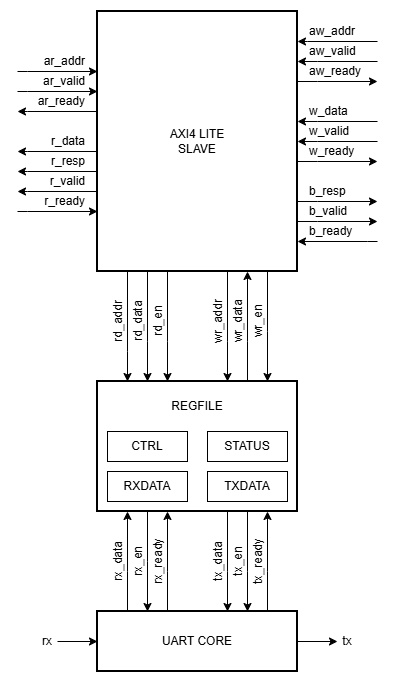

The diagram above was exported from draw.io. Its source (the exported page's mxGraphModel, read from the mxfile embedded in the PNG):
<mxGraphModel dx="1665" dy="785" grid="1" gridSize="10" guides="1" tooltips="1" connect="1" arrows="1" fold="1" page="1" pageScale="1" pageWidth="827" pageHeight="1169" math="0" shadow="0">
  <root>
    <mxCell id="0" />
    <mxCell id="1" parent="0" />
    <mxCell id="PpE6tgDkv7Mu7mqJtWQI-6" edge="1" parent="1" source="PpE6tgDkv7Mu7mqJtWQI-1" style="edgeStyle=orthogonalEdgeStyle;rounded=0;orthogonalLoop=1;jettySize=auto;html=1;" target="PpE6tgDkv7Mu7mqJtWQI-2">
      <mxGeometry relative="1" as="geometry">
        <Array as="points">
          <mxPoint x="150" y="600" />
          <mxPoint x="150" y="600" />
        </Array>
      </mxGeometry>
    </mxCell>
    <mxCell id="PpE6tgDkv7Mu7mqJtWQI-8" edge="1" parent="1" source="PpE6tgDkv7Mu7mqJtWQI-1" style="edgeStyle=orthogonalEdgeStyle;rounded=0;orthogonalLoop=1;jettySize=auto;html=1;" target="PpE6tgDkv7Mu7mqJtWQI-2">
      <mxGeometry relative="1" as="geometry">
        <Array as="points">
          <mxPoint x="190" y="600" />
          <mxPoint x="190" y="600" />
        </Array>
      </mxGeometry>
    </mxCell>
    <mxCell id="PpE6tgDkv7Mu7mqJtWQI-9" edge="1" parent="1" source="PpE6tgDkv7Mu7mqJtWQI-1" style="edgeStyle=orthogonalEdgeStyle;rounded=0;orthogonalLoop=1;jettySize=auto;html=1;" target="PpE6tgDkv7Mu7mqJtWQI-2">
      <mxGeometry relative="1" as="geometry">
        <Array as="points">
          <mxPoint x="290" y="600" />
          <mxPoint x="290" y="600" />
        </Array>
      </mxGeometry>
    </mxCell>
    <mxCell id="PpE6tgDkv7Mu7mqJtWQI-31" edge="1" parent="1" source="PpE6tgDkv7Mu7mqJtWQI-1" style="edgeStyle=orthogonalEdgeStyle;rounded=0;orthogonalLoop=1;jettySize=auto;html=1;">
      <mxGeometry relative="1" as="geometry">
        <mxPoint x="360" y="670" as="targetPoint" />
      </mxGeometry>
    </mxCell>
    <mxCell id="PpE6tgDkv7Mu7mqJtWQI-32" edge="1" parent="1" source="PpE6tgDkv7Mu7mqJtWQI-1" style="edgeStyle=orthogonalEdgeStyle;rounded=0;orthogonalLoop=1;jettySize=auto;html=1;startArrow=classic;startFill=1;endArrow=none;endFill=0;">
      <mxGeometry relative="1" as="geometry">
        <mxPoint x="80" y="670" as="targetPoint" />
      </mxGeometry>
    </mxCell>
    <mxCell id="PpE6tgDkv7Mu7mqJtWQI-1" parent="1" style="rounded=0;whiteSpace=wrap;html=1;strokeWidth=2;" value="UART CORE" vertex="1">
      <mxGeometry height="60" width="200" x="120" y="640" as="geometry" />
    </mxCell>
    <mxCell id="PpE6tgDkv7Mu7mqJtWQI-7" edge="1" parent="1" source="PpE6tgDkv7Mu7mqJtWQI-2" style="edgeStyle=orthogonalEdgeStyle;rounded=0;orthogonalLoop=1;jettySize=auto;html=1;" target="PpE6tgDkv7Mu7mqJtWQI-1">
      <mxGeometry relative="1" as="geometry">
        <Array as="points">
          <mxPoint x="170" y="590" />
          <mxPoint x="170" y="590" />
        </Array>
      </mxGeometry>
    </mxCell>
    <mxCell id="PpE6tgDkv7Mu7mqJtWQI-10" edge="1" parent="1" source="PpE6tgDkv7Mu7mqJtWQI-2" style="edgeStyle=orthogonalEdgeStyle;rounded=0;orthogonalLoop=1;jettySize=auto;html=1;" target="PpE6tgDkv7Mu7mqJtWQI-1">
      <mxGeometry relative="1" as="geometry">
        <Array as="points">
          <mxPoint x="270" y="600" />
          <mxPoint x="270" y="600" />
        </Array>
      </mxGeometry>
    </mxCell>
    <mxCell id="PpE6tgDkv7Mu7mqJtWQI-11" edge="1" parent="1" source="PpE6tgDkv7Mu7mqJtWQI-2" style="edgeStyle=orthogonalEdgeStyle;rounded=0;orthogonalLoop=1;jettySize=auto;html=1;" target="PpE6tgDkv7Mu7mqJtWQI-1">
      <mxGeometry relative="1" as="geometry">
        <Array as="points">
          <mxPoint x="250" y="600" />
          <mxPoint x="250" y="600" />
        </Array>
      </mxGeometry>
    </mxCell>
    <mxCell id="PpE6tgDkv7Mu7mqJtWQI-22" edge="1" parent="1" source="PpE6tgDkv7Mu7mqJtWQI-2" style="edgeStyle=orthogonalEdgeStyle;rounded=0;orthogonalLoop=1;jettySize=auto;html=1;" target="PpE6tgDkv7Mu7mqJtWQI-3">
      <mxGeometry relative="1" as="geometry">
        <Array as="points">
          <mxPoint x="270" y="370" />
          <mxPoint x="270" y="370" />
        </Array>
      </mxGeometry>
    </mxCell>
    <mxCell id="PpE6tgDkv7Mu7mqJtWQI-2" parent="1" style="rounded=0;whiteSpace=wrap;html=1;strokeWidth=2;fillColor=none;" value="" vertex="1">
      <mxGeometry height="130" width="200" x="120" y="410" as="geometry" />
    </mxCell>
    <mxCell id="PpE6tgDkv7Mu7mqJtWQI-18" edge="1" parent="1" source="PpE6tgDkv7Mu7mqJtWQI-3" style="edgeStyle=orthogonalEdgeStyle;rounded=0;orthogonalLoop=1;jettySize=auto;html=1;" target="PpE6tgDkv7Mu7mqJtWQI-2">
      <mxGeometry relative="1" as="geometry">
        <Array as="points">
          <mxPoint x="150" y="380" />
          <mxPoint x="150" y="380" />
        </Array>
      </mxGeometry>
    </mxCell>
    <mxCell id="PpE6tgDkv7Mu7mqJtWQI-19" edge="1" parent="1" source="PpE6tgDkv7Mu7mqJtWQI-3" style="edgeStyle=orthogonalEdgeStyle;rounded=0;orthogonalLoop=1;jettySize=auto;html=1;" target="PpE6tgDkv7Mu7mqJtWQI-2">
      <mxGeometry relative="1" as="geometry">
        <Array as="points">
          <mxPoint x="170" y="370" />
          <mxPoint x="170" y="370" />
        </Array>
      </mxGeometry>
    </mxCell>
    <mxCell id="PpE6tgDkv7Mu7mqJtWQI-20" edge="1" parent="1" source="PpE6tgDkv7Mu7mqJtWQI-3" style="edgeStyle=orthogonalEdgeStyle;rounded=0;orthogonalLoop=1;jettySize=auto;html=1;" target="PpE6tgDkv7Mu7mqJtWQI-2">
      <mxGeometry relative="1" as="geometry">
        <Array as="points">
          <mxPoint x="190" y="370" />
          <mxPoint x="190" y="370" />
        </Array>
      </mxGeometry>
    </mxCell>
    <mxCell id="PpE6tgDkv7Mu7mqJtWQI-21" edge="1" parent="1" source="PpE6tgDkv7Mu7mqJtWQI-3" style="edgeStyle=orthogonalEdgeStyle;rounded=0;orthogonalLoop=1;jettySize=auto;html=1;" target="PpE6tgDkv7Mu7mqJtWQI-2">
      <mxGeometry relative="1" as="geometry">
        <Array as="points">
          <mxPoint x="250" y="370" />
          <mxPoint x="250" y="370" />
        </Array>
      </mxGeometry>
    </mxCell>
    <mxCell id="PpE6tgDkv7Mu7mqJtWQI-23" edge="1" parent="1" source="PpE6tgDkv7Mu7mqJtWQI-3" style="edgeStyle=orthogonalEdgeStyle;rounded=0;orthogonalLoop=1;jettySize=auto;html=1;" target="PpE6tgDkv7Mu7mqJtWQI-2">
      <mxGeometry relative="1" as="geometry">
        <Array as="points">
          <mxPoint x="290" y="360" />
          <mxPoint x="290" y="360" />
        </Array>
      </mxGeometry>
    </mxCell>
    <mxCell id="PpE6tgDkv7Mu7mqJtWQI-35" edge="1" parent="1" source="PpE6tgDkv7Mu7mqJtWQI-3" style="edgeStyle=orthogonalEdgeStyle;rounded=0;orthogonalLoop=1;jettySize=auto;html=1;endArrow=none;endFill=0;startArrow=classic;startFill=1;">
      <mxGeometry relative="1" as="geometry">
        <Array as="points">
          <mxPoint x="390" y="270" />
        </Array>
        <mxPoint x="400" y="270" as="targetPoint" />
      </mxGeometry>
    </mxCell>
    <mxCell id="PpE6tgDkv7Mu7mqJtWQI-36" edge="1" parent="1" source="PpE6tgDkv7Mu7mqJtWQI-3" style="edgeStyle=orthogonalEdgeStyle;rounded=0;orthogonalLoop=1;jettySize=auto;html=1;">
      <mxGeometry relative="1" as="geometry">
        <Array as="points">
          <mxPoint x="340" y="250" />
          <mxPoint x="340" y="250" />
        </Array>
        <mxPoint x="400" y="250" as="targetPoint" />
      </mxGeometry>
    </mxCell>
    <mxCell id="PpE6tgDkv7Mu7mqJtWQI-37" edge="1" parent="1" source="PpE6tgDkv7Mu7mqJtWQI-3" style="edgeStyle=orthogonalEdgeStyle;rounded=0;orthogonalLoop=1;jettySize=auto;html=1;">
      <mxGeometry relative="1" as="geometry">
        <Array as="points">
          <mxPoint x="340" y="230" />
          <mxPoint x="340" y="230" />
        </Array>
        <mxPoint x="400" y="230" as="targetPoint" />
      </mxGeometry>
    </mxCell>
    <mxCell id="PpE6tgDkv7Mu7mqJtWQI-39" edge="1" parent="1" source="PpE6tgDkv7Mu7mqJtWQI-3" style="edgeStyle=orthogonalEdgeStyle;rounded=0;orthogonalLoop=1;jettySize=auto;html=1;">
      <mxGeometry relative="1" as="geometry">
        <Array as="points">
          <mxPoint x="340" y="190" />
          <mxPoint x="340" y="190" />
        </Array>
        <mxPoint x="400" y="190" as="targetPoint" />
      </mxGeometry>
    </mxCell>
    <mxCell id="PpE6tgDkv7Mu7mqJtWQI-40" edge="1" parent="1" source="PpE6tgDkv7Mu7mqJtWQI-3" style="edgeStyle=orthogonalEdgeStyle;rounded=0;orthogonalLoop=1;jettySize=auto;html=1;startArrow=classic;startFill=1;endArrow=none;endFill=0;">
      <mxGeometry relative="1" as="geometry">
        <Array as="points">
          <mxPoint x="340" y="170" />
          <mxPoint x="340" y="170" />
        </Array>
        <mxPoint x="400" y="170" as="targetPoint" />
      </mxGeometry>
    </mxCell>
    <mxCell id="PpE6tgDkv7Mu7mqJtWQI-41" edge="1" parent="1" source="PpE6tgDkv7Mu7mqJtWQI-3" style="edgeStyle=orthogonalEdgeStyle;rounded=0;orthogonalLoop=1;jettySize=auto;html=1;startArrow=classic;startFill=1;endArrow=none;endFill=0;">
      <mxGeometry relative="1" as="geometry">
        <Array as="points">
          <mxPoint x="340" y="150" />
          <mxPoint x="340" y="150" />
        </Array>
        <mxPoint x="400" y="150" as="targetPoint" />
      </mxGeometry>
    </mxCell>
    <mxCell id="PpE6tgDkv7Mu7mqJtWQI-42" edge="1" parent="1" source="PpE6tgDkv7Mu7mqJtWQI-3" style="edgeStyle=orthogonalEdgeStyle;rounded=0;orthogonalLoop=1;jettySize=auto;html=1;">
      <mxGeometry relative="1" as="geometry">
        <Array as="points">
          <mxPoint x="340" y="110" />
          <mxPoint x="340" y="110" />
        </Array>
        <mxPoint x="400" y="110" as="targetPoint" />
      </mxGeometry>
    </mxCell>
    <mxCell id="PpE6tgDkv7Mu7mqJtWQI-43" edge="1" parent="1" source="PpE6tgDkv7Mu7mqJtWQI-3" style="edgeStyle=orthogonalEdgeStyle;rounded=0;orthogonalLoop=1;jettySize=auto;html=1;startArrow=classic;startFill=1;endArrow=none;endFill=0;">
      <mxGeometry relative="1" as="geometry">
        <Array as="points">
          <mxPoint x="340" y="90" />
          <mxPoint x="340" y="90" />
        </Array>
        <mxPoint x="400" y="90" as="targetPoint" />
      </mxGeometry>
    </mxCell>
    <mxCell id="PpE6tgDkv7Mu7mqJtWQI-44" edge="1" parent="1" source="PpE6tgDkv7Mu7mqJtWQI-3" style="edgeStyle=orthogonalEdgeStyle;rounded=0;orthogonalLoop=1;jettySize=auto;html=1;startArrow=classic;startFill=1;endArrow=none;endFill=0;">
      <mxGeometry relative="1" as="geometry">
        <Array as="points">
          <mxPoint x="330" y="70" />
          <mxPoint x="330" y="70" />
        </Array>
        <mxPoint x="400" y="70" as="targetPoint" />
      </mxGeometry>
    </mxCell>
    <mxCell id="PpE6tgDkv7Mu7mqJtWQI-45" edge="1" parent="1" source="PpE6tgDkv7Mu7mqJtWQI-3" style="edgeStyle=orthogonalEdgeStyle;rounded=0;orthogonalLoop=1;jettySize=auto;html=1;startArrow=classic;startFill=1;endArrow=none;endFill=0;">
      <mxGeometry relative="1" as="geometry">
        <Array as="points">
          <mxPoint x="50" y="240" />
        </Array>
        <mxPoint x="40" y="240" as="targetPoint" />
      </mxGeometry>
    </mxCell>
    <mxCell id="PpE6tgDkv7Mu7mqJtWQI-46" edge="1" parent="1" source="PpE6tgDkv7Mu7mqJtWQI-3" style="edgeStyle=orthogonalEdgeStyle;rounded=0;orthogonalLoop=1;jettySize=auto;html=1;">
      <mxGeometry relative="1" as="geometry">
        <Array as="points">
          <mxPoint x="50" y="220" />
        </Array>
        <mxPoint x="40" y="220" as="targetPoint" />
      </mxGeometry>
    </mxCell>
    <mxCell id="PpE6tgDkv7Mu7mqJtWQI-47" edge="1" parent="1" source="PpE6tgDkv7Mu7mqJtWQI-3" style="edgeStyle=orthogonalEdgeStyle;rounded=0;orthogonalLoop=1;jettySize=auto;html=1;">
      <mxGeometry relative="1" as="geometry">
        <Array as="points">
          <mxPoint x="50" y="200" />
        </Array>
        <mxPoint x="40" y="200" as="targetPoint" />
      </mxGeometry>
    </mxCell>
    <mxCell id="PpE6tgDkv7Mu7mqJtWQI-48" edge="1" parent="1" source="PpE6tgDkv7Mu7mqJtWQI-3" style="edgeStyle=orthogonalEdgeStyle;rounded=0;orthogonalLoop=1;jettySize=auto;html=1;">
      <mxGeometry relative="1" as="geometry">
        <Array as="points">
          <mxPoint x="50" y="180" />
        </Array>
        <mxPoint x="40" y="180" as="targetPoint" />
      </mxGeometry>
    </mxCell>
    <mxCell id="PpE6tgDkv7Mu7mqJtWQI-49" edge="1" parent="1" source="PpE6tgDkv7Mu7mqJtWQI-3" style="edgeStyle=orthogonalEdgeStyle;rounded=0;orthogonalLoop=1;jettySize=auto;html=1;">
      <mxGeometry relative="1" as="geometry">
        <Array as="points">
          <mxPoint x="50" y="140" />
        </Array>
        <mxPoint x="40" y="140" as="targetPoint" />
      </mxGeometry>
    </mxCell>
    <mxCell id="PpE6tgDkv7Mu7mqJtWQI-50" edge="1" parent="1" source="PpE6tgDkv7Mu7mqJtWQI-3" style="edgeStyle=orthogonalEdgeStyle;rounded=0;orthogonalLoop=1;jettySize=auto;html=1;startArrow=classic;startFill=1;endArrow=none;endFill=0;">
      <mxGeometry relative="1" as="geometry">
        <Array as="points">
          <mxPoint x="50" y="120" />
        </Array>
        <mxPoint x="40" y="120" as="targetPoint" />
      </mxGeometry>
    </mxCell>
    <mxCell id="PpE6tgDkv7Mu7mqJtWQI-51" edge="1" parent="1" source="PpE6tgDkv7Mu7mqJtWQI-3" style="edgeStyle=orthogonalEdgeStyle;rounded=0;orthogonalLoop=1;jettySize=auto;html=1;startArrow=classic;startFill=1;endArrow=none;endFill=0;">
      <mxGeometry relative="1" as="geometry">
        <Array as="points">
          <mxPoint x="50" y="100" />
        </Array>
        <mxPoint x="40" y="100" as="targetPoint" />
      </mxGeometry>
    </mxCell>
    <mxCell id="PpE6tgDkv7Mu7mqJtWQI-3" parent="1" style="rounded=0;whiteSpace=wrap;html=1;strokeWidth=2;" value="AXI4 LITE&lt;div&gt;SLAVE&lt;/div&gt;" vertex="1">
      <mxGeometry height="260" width="200" x="120" y="40" as="geometry" />
    </mxCell>
    <mxCell id="PpE6tgDkv7Mu7mqJtWQI-12" parent="1" style="text;html=1;whiteSpace=wrap;strokeColor=none;fillColor=none;align=center;verticalAlign=middle;rounded=0;rotation=-90;" value="rx_data" vertex="1">
      <mxGeometry height="20" width="50" x="116" y="580" as="geometry" />
    </mxCell>
    <mxCell id="PpE6tgDkv7Mu7mqJtWQI-13" parent="1" style="text;html=1;whiteSpace=wrap;strokeColor=none;fillColor=none;align=center;verticalAlign=middle;rounded=0;rotation=-90;" value="rx_en" vertex="1">
      <mxGeometry height="20" width="50" x="136" y="580" as="geometry" />
    </mxCell>
    <mxCell id="PpE6tgDkv7Mu7mqJtWQI-14" parent="1" style="text;html=1;whiteSpace=wrap;strokeColor=none;fillColor=none;align=center;verticalAlign=middle;rounded=0;rotation=-90;" value="rx_ready" vertex="1">
      <mxGeometry height="20" width="50" x="156" y="580" as="geometry" />
    </mxCell>
    <mxCell id="PpE6tgDkv7Mu7mqJtWQI-15" parent="1" style="text;html=1;whiteSpace=wrap;strokeColor=none;fillColor=none;align=center;verticalAlign=middle;rounded=0;rotation=-90;" value="tx_data" vertex="1">
      <mxGeometry height="20" width="50" x="216" y="580" as="geometry" />
    </mxCell>
    <mxCell id="PpE6tgDkv7Mu7mqJtWQI-16" parent="1" style="text;html=1;whiteSpace=wrap;strokeColor=none;fillColor=none;align=center;verticalAlign=middle;rounded=0;rotation=-90;" value="tx_en" vertex="1">
      <mxGeometry height="20" width="50" x="236" y="580" as="geometry" />
    </mxCell>
    <mxCell id="PpE6tgDkv7Mu7mqJtWQI-17" parent="1" style="text;html=1;whiteSpace=wrap;strokeColor=none;fillColor=none;align=center;verticalAlign=middle;rounded=0;rotation=-90;" value="tx_ready" vertex="1">
      <mxGeometry height="20" width="50" x="256" y="580" as="geometry" />
    </mxCell>
    <mxCell id="PpE6tgDkv7Mu7mqJtWQI-24" parent="1" style="text;html=1;whiteSpace=wrap;strokeColor=none;fillColor=none;align=center;verticalAlign=middle;rounded=0;rotation=-90;" value="rd_addr" vertex="1">
      <mxGeometry height="20" width="50" x="116" y="340" as="geometry" />
    </mxCell>
    <mxCell id="PpE6tgDkv7Mu7mqJtWQI-25" parent="1" style="text;html=1;whiteSpace=wrap;strokeColor=none;fillColor=none;align=center;verticalAlign=middle;rounded=0;rotation=-90;" value="rd_data" vertex="1">
      <mxGeometry height="20" width="50" x="136" y="340" as="geometry" />
    </mxCell>
    <mxCell id="PpE6tgDkv7Mu7mqJtWQI-26" parent="1" style="text;html=1;whiteSpace=wrap;strokeColor=none;fillColor=none;align=center;verticalAlign=middle;rounded=0;rotation=-90;" value="rd_en" vertex="1">
      <mxGeometry height="20" width="50" x="156" y="340" as="geometry" />
    </mxCell>
    <mxCell id="PpE6tgDkv7Mu7mqJtWQI-27" parent="1" style="text;html=1;whiteSpace=wrap;strokeColor=none;fillColor=none;align=center;verticalAlign=middle;rounded=0;rotation=-90;" value="wr_addr" vertex="1">
      <mxGeometry height="20" width="50" x="216" y="340" as="geometry" />
    </mxCell>
    <mxCell id="PpE6tgDkv7Mu7mqJtWQI-28" parent="1" style="text;html=1;whiteSpace=wrap;strokeColor=none;fillColor=none;align=center;verticalAlign=middle;rounded=0;rotation=-90;" value="wr_data" vertex="1">
      <mxGeometry height="20" width="50" x="236" y="340" as="geometry" />
    </mxCell>
    <mxCell id="PpE6tgDkv7Mu7mqJtWQI-29" parent="1" style="text;html=1;whiteSpace=wrap;strokeColor=none;fillColor=none;align=center;verticalAlign=middle;rounded=0;rotation=-90;" value="wr_en" vertex="1">
      <mxGeometry height="20" width="50" x="256" y="340" as="geometry" />
    </mxCell>
    <mxCell id="PpE6tgDkv7Mu7mqJtWQI-33" parent="1" style="text;html=1;whiteSpace=wrap;strokeColor=none;fillColor=none;align=center;verticalAlign=middle;rounded=0;" value="rx" vertex="1">
      <mxGeometry height="20" width="20" x="60" y="660" as="geometry" />
    </mxCell>
    <mxCell id="PpE6tgDkv7Mu7mqJtWQI-34" parent="1" style="text;html=1;whiteSpace=wrap;strokeColor=none;fillColor=none;align=center;verticalAlign=middle;rounded=0;" value="tx" vertex="1">
      <mxGeometry height="20" width="20" x="360" y="660" as="geometry" />
    </mxCell>
    <mxCell id="PpE6tgDkv7Mu7mqJtWQI-52" parent="1" style="text;html=1;whiteSpace=wrap;strokeColor=none;fillColor=none;align=right;verticalAlign=middle;rounded=0;rotation=0;" value="ar_addr" vertex="1">
      <mxGeometry height="20" width="50" x="60" y="80" as="geometry" />
    </mxCell>
    <mxCell id="PpE6tgDkv7Mu7mqJtWQI-53" parent="1" style="text;html=1;whiteSpace=wrap;strokeColor=none;fillColor=none;align=right;verticalAlign=middle;rounded=0;rotation=0;" value="ar_valid" vertex="1">
      <mxGeometry height="20" width="50" x="60" y="100" as="geometry" />
    </mxCell>
    <mxCell id="PpE6tgDkv7Mu7mqJtWQI-54" parent="1" style="text;html=1;whiteSpace=wrap;strokeColor=none;fillColor=none;align=right;verticalAlign=middle;rounded=0;rotation=0;" value="ar_ready" vertex="1">
      <mxGeometry height="20" width="50" x="60" y="120" as="geometry" />
    </mxCell>
    <mxCell id="PpE6tgDkv7Mu7mqJtWQI-55" parent="1" style="text;html=1;whiteSpace=wrap;strokeColor=none;fillColor=none;align=right;verticalAlign=middle;rounded=0;rotation=0;" value="r_data" vertex="1">
      <mxGeometry height="20" width="50" x="60" y="160" as="geometry" />
    </mxCell>
    <mxCell id="PpE6tgDkv7Mu7mqJtWQI-56" parent="1" style="text;html=1;whiteSpace=wrap;strokeColor=none;fillColor=none;align=left;verticalAlign=middle;rounded=0;rotation=0;" value="b_ready" vertex="1">
      <mxGeometry height="20" width="50" x="330" y="250" as="geometry" />
    </mxCell>
    <mxCell id="PpE6tgDkv7Mu7mqJtWQI-57" parent="1" style="text;html=1;whiteSpace=wrap;strokeColor=none;fillColor=none;align=left;verticalAlign=middle;rounded=0;rotation=0;" value="b_valid" vertex="1">
      <mxGeometry height="20" width="50" x="330" y="230" as="geometry" />
    </mxCell>
    <mxCell id="PpE6tgDkv7Mu7mqJtWQI-58" parent="1" style="text;html=1;whiteSpace=wrap;strokeColor=none;fillColor=none;align=left;verticalAlign=middle;rounded=0;rotation=0;" value="b_resp" vertex="1">
      <mxGeometry height="20" width="50" x="330" y="210" as="geometry" />
    </mxCell>
    <mxCell id="PpE6tgDkv7Mu7mqJtWQI-59" parent="1" style="text;html=1;whiteSpace=wrap;strokeColor=none;fillColor=none;align=left;verticalAlign=middle;rounded=0;rotation=0;" value="w_ready" vertex="1">
      <mxGeometry height="20" width="50" x="330" y="170" as="geometry" />
    </mxCell>
    <mxCell id="PpE6tgDkv7Mu7mqJtWQI-60" parent="1" style="text;html=1;whiteSpace=wrap;strokeColor=none;fillColor=none;align=left;verticalAlign=middle;rounded=0;rotation=0;" value="w_valid" vertex="1">
      <mxGeometry height="20" width="50" x="330" y="150" as="geometry" />
    </mxCell>
    <mxCell id="PpE6tgDkv7Mu7mqJtWQI-61" parent="1" style="text;html=1;whiteSpace=wrap;strokeColor=none;fillColor=none;align=left;verticalAlign=middle;rounded=0;rotation=0;" value="w_data" vertex="1">
      <mxGeometry height="20" width="50" x="330" y="130" as="geometry" />
    </mxCell>
    <mxCell id="PpE6tgDkv7Mu7mqJtWQI-62" parent="1" style="text;html=1;whiteSpace=wrap;strokeColor=none;fillColor=none;align=left;verticalAlign=middle;rounded=0;rotation=0;" value="aw_ready" vertex="1">
      <mxGeometry height="20" width="50" x="330" y="90" as="geometry" />
    </mxCell>
    <mxCell id="PpE6tgDkv7Mu7mqJtWQI-63" parent="1" style="text;html=1;whiteSpace=wrap;strokeColor=none;fillColor=none;align=left;verticalAlign=middle;rounded=0;rotation=0;" value="aw_valid" vertex="1">
      <mxGeometry height="20" width="50" x="330" y="70" as="geometry" />
    </mxCell>
    <mxCell id="PpE6tgDkv7Mu7mqJtWQI-64" parent="1" style="text;html=1;whiteSpace=wrap;strokeColor=none;fillColor=none;align=left;verticalAlign=middle;rounded=0;rotation=0;" value="aw_addr" vertex="1">
      <mxGeometry height="20" width="50" x="330" y="50" as="geometry" />
    </mxCell>
    <mxCell id="PpE6tgDkv7Mu7mqJtWQI-65" parent="1" style="text;html=1;whiteSpace=wrap;strokeColor=none;fillColor=none;align=right;verticalAlign=middle;rounded=0;rotation=0;" value="r_resp" vertex="1">
      <mxGeometry height="20" width="50" x="60" y="180" as="geometry" />
    </mxCell>
    <mxCell id="PpE6tgDkv7Mu7mqJtWQI-66" parent="1" style="text;html=1;whiteSpace=wrap;strokeColor=none;fillColor=none;align=right;verticalAlign=middle;rounded=0;rotation=0;" value="r_valid" vertex="1">
      <mxGeometry height="20" width="50" x="60" y="200" as="geometry" />
    </mxCell>
    <mxCell id="PpE6tgDkv7Mu7mqJtWQI-67" parent="1" style="text;html=1;whiteSpace=wrap;strokeColor=none;fillColor=none;align=right;verticalAlign=middle;rounded=0;rotation=0;" value="r_ready" vertex="1">
      <mxGeometry height="20" width="50" x="60" y="220" as="geometry" />
    </mxCell>
    <mxCell id="PpE6tgDkv7Mu7mqJtWQI-70" parent="1" style="rounded=0;whiteSpace=wrap;html=1;" value="CTRL" vertex="1">
      <mxGeometry height="30" width="80" x="130" y="460" as="geometry" />
    </mxCell>
    <mxCell id="PpE6tgDkv7Mu7mqJtWQI-71" parent="1" style="rounded=0;whiteSpace=wrap;html=1;" value="STATUS" vertex="1">
      <mxGeometry height="30" width="80" x="230" y="460" as="geometry" />
    </mxCell>
    <mxCell id="PpE6tgDkv7Mu7mqJtWQI-72" parent="1" style="rounded=0;whiteSpace=wrap;html=1;" value="TXDATA" vertex="1">
      <mxGeometry height="30" width="80" x="230" y="500" as="geometry" />
    </mxCell>
    <mxCell id="PpE6tgDkv7Mu7mqJtWQI-73" parent="1" style="rounded=0;whiteSpace=wrap;html=1;" value="RXDATA" vertex="1">
      <mxGeometry height="30" width="80" x="130" y="500" as="geometry" />
    </mxCell>
    <mxCell id="PpE6tgDkv7Mu7mqJtWQI-91" parent="1" style="text;html=1;whiteSpace=wrap;strokeColor=none;fillColor=none;align=center;verticalAlign=middle;rounded=0;" value="REGFILE" vertex="1">
      <mxGeometry height="30" width="60" x="190" y="420" as="geometry" />
    </mxCell>
  </root>
</mxGraphModel>